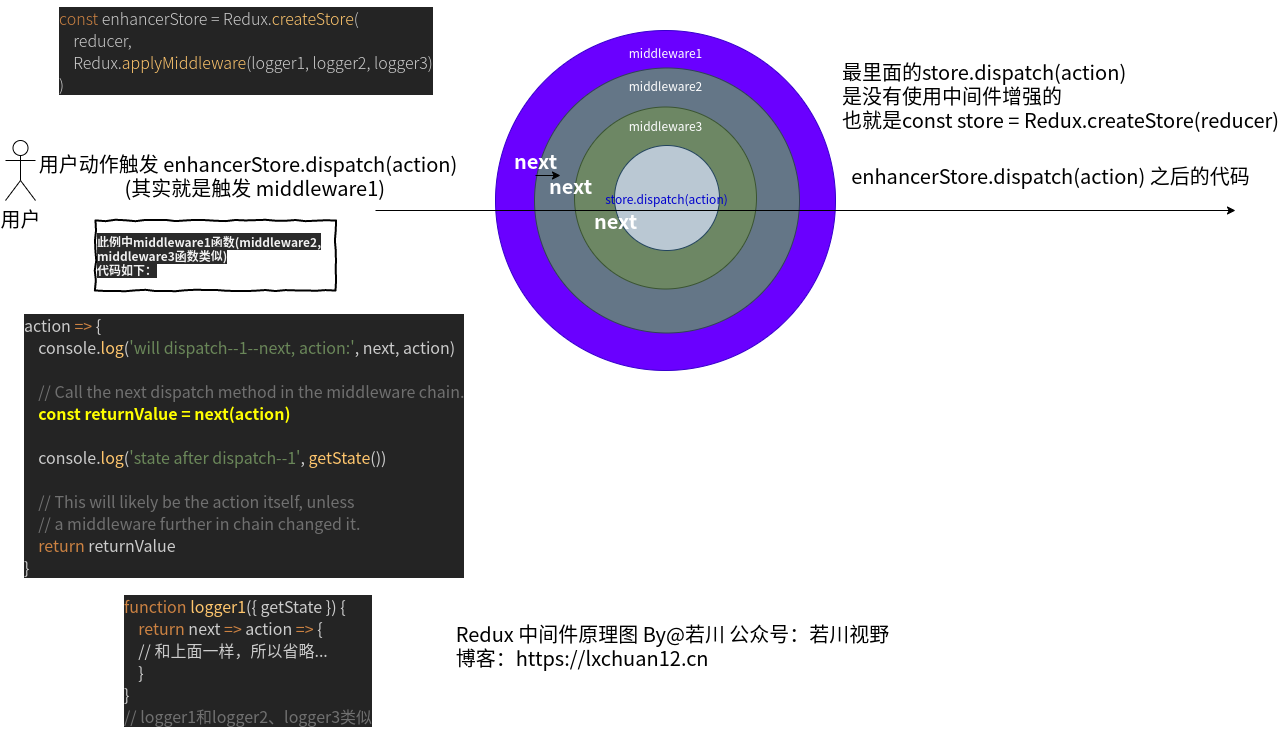

The diagram above was exported from draw.io. Its source (the exported page's mxGraphModel, read from the mxfile embedded in the PNG):
<mxGraphModel dx="1646" dy="432" grid="1" gridSize="10" guides="1" tooltips="1" connect="1" arrows="1" fold="1" page="1" pageScale="1" pageWidth="827" pageHeight="1169" math="0" shadow="0">
  <root>
    <mxCell id="0" />
    <mxCell id="1" parent="0" />
    <mxCell id="3" value="" style="ellipse;whiteSpace=wrap;html=1;aspect=fixed;fillColor=#6a00ff;strokeColor=#3700CC;fontColor=#ffffff;fontFamily=Helvetica;" parent="1" vertex="1">
      <mxGeometry x="-170" y="380" width="340" height="340" as="geometry" />
    </mxCell>
    <mxCell id="11" value="middleware1" style="text;html=1;align=center;verticalAlign=middle;resizable=0;points=[];autosize=1;fontFamily=Helvetica;fontColor=#FFFFFF;" parent="3" vertex="1">
      <mxGeometry x="124.99965517241378" y="11.724137931034482" width="90" height="20" as="geometry" />
    </mxCell>
    <mxCell id="4" value="" style="ellipse;whiteSpace=wrap;html=1;aspect=fixed;fillColor=#647687;strokeColor=#314354;fontColor=#ffffff;" parent="3" vertex="1">
      <mxGeometry x="39" y="37.5" width="265" height="265" as="geometry" />
    </mxCell>
    <mxCell id="5" value="" style="ellipse;whiteSpace=wrap;html=1;aspect=fixed;fillColor=#6d8764;strokeColor=#3A5431;fontColor=#ffffff;" parent="3" vertex="1">
      <mxGeometry x="79" y="76.5" width="182" height="182" as="geometry" />
    </mxCell>
    <mxCell id="18" value="&lt;font color=&quot;#0000cc&quot;&gt;&lt;font style=&quot;font-size: 8px&quot;&gt;store.dispatch(action)&lt;/font&gt;&lt;br&gt;&lt;/font&gt;" style="ellipse;whiteSpace=wrap;html=1;aspect=fixed;fontFamily=Helvetica;fillColor=#bac8d3;strokeColor=#23445d;" parent="3" vertex="1">
      <mxGeometry x="119" y="115" width="105" height="105" as="geometry" />
    </mxCell>
    <mxCell id="15" value="middleware3" style="text;html=1;align=center;verticalAlign=middle;resizable=0;points=[];autosize=1;fontFamily=Helvetica;fontColor=#FFFFFF;" parent="3" vertex="1">
      <mxGeometry x="125" y="85" width="90" height="20" as="geometry" />
    </mxCell>
    <mxCell id="14" value="middleware2" style="text;html=1;align=center;verticalAlign=middle;resizable=0;points=[];autosize=1;fontFamily=Helvetica;fontColor=#FFFFFF;" parent="3" vertex="1">
      <mxGeometry x="125" y="45" width="90" height="20" as="geometry" />
    </mxCell>
    <mxCell id="7" value="" style="endArrow=classic;html=1;fontFamily=Helvetica;fontSize=20;" parent="3" edge="1">
      <mxGeometry width="50" height="50" relative="1" as="geometry">
        <mxPoint x="-120" y="180" as="sourcePoint" />
        <mxPoint x="740" y="180" as="targetPoint" />
      </mxGeometry>
    </mxCell>
    <mxCell id="12" value="next" style="text;strokeColor=none;fillColor=none;html=1;fontSize=20;fontStyle=1;verticalAlign=middle;align=center;fontColor=#FFFFFF;" parent="3" vertex="1">
      <mxGeometry x="-10" y="115" width="100" height="30" as="geometry" />
    </mxCell>
    <mxCell id="20" style="edgeStyle=orthogonalEdgeStyle;rounded=0;orthogonalLoop=1;jettySize=auto;html=1;exitX=0.5;exitY=1;exitDx=0;exitDy=0;entryX=0.75;entryY=1;entryDx=0;entryDy=0;fontFamily=Helvetica;" parent="3" source="12" target="12" edge="1">
      <mxGeometry relative="1" as="geometry" />
    </mxCell>
    <mxCell id="21" value="next" style="text;strokeColor=none;fillColor=none;html=1;fontSize=20;fontStyle=1;verticalAlign=middle;align=center;fontColor=#FFFFFF;" parent="3" vertex="1">
      <mxGeometry x="25" y="140" width="100" height="30" as="geometry" />
    </mxCell>
    <mxCell id="22" value="next" style="text;strokeColor=none;fillColor=none;html=1;fontSize=20;fontStyle=1;verticalAlign=middle;align=center;fontColor=#FFFFFF;" parent="3" vertex="1">
      <mxGeometry x="70" y="175" width="100" height="30" as="geometry" />
    </mxCell>
    <mxCell id="24" value="用户" style="shape=umlActor;verticalLabelPosition=bottom;labelBackgroundColor=#ffffff;verticalAlign=top;html=1;outlineConnect=0;fontFamily=Helvetica;fontSize=20;" parent="1" vertex="1">
      <mxGeometry x="-660" y="490" width="30" height="60" as="geometry" />
    </mxCell>
    <mxCell id="25" value="用户动作触发 &lt;span&gt;enhancerStore.dispatch(action)&amp;nbsp;&amp;nbsp;&lt;/span&gt;&lt;br&gt;&amp;nbsp;(其实就是触发 middleware1)" style="text;html=1;align=center;verticalAlign=middle;resizable=0;points=[];autosize=1;fontSize=20;fontFamily=Helvetica;" parent="1" vertex="1">
      <mxGeometry x="-633" y="500" width="440" height="50" as="geometry" />
    </mxCell>
    <mxCell id="32" value="&lt;span style=&quot;color: rgb(240 , 240 , 240) ; font-family: &amp;#34;comic sans ms&amp;#34; ; font-size: 12px ; font-style: normal ; font-weight: 700 ; letter-spacing: normal ; text-indent: 0px ; text-transform: none ; word-spacing: 0px ; background-color: rgb(42 , 42 , 42) ; float: none ; display: inline&quot;&gt;此例中&lt;/span&gt;&lt;span style=&quot;color: rgb(240 , 240 , 240) ; font-family: &amp;#34;comic sans ms&amp;#34; ; font-size: 12px ; font-style: normal ; font-weight: 700 ; letter-spacing: normal ; text-indent: 0px ; text-transform: none ; word-spacing: 0px ; background-color: rgb(42 , 42 , 42) ; float: none ; display: inline&quot;&gt;middleware1函数(middleware2, middleware3函数类似)&lt;br&gt;代码如下：&lt;/span&gt;" style="html=1;whiteSpace=wrap;comic=1;strokeWidth=2;fontFamily=Comic Sans MS;fontStyle=1;align=left;" parent="1" vertex="1">
      <mxGeometry x="-570" y="570" width="240" height="70" as="geometry" />
    </mxCell>
    <mxCell id="33" value="&lt;div style=&quot;background-color: rgb(36 , 36 , 36) ; font-size: 16px ; line-height: 22px&quot;&gt;&lt;div style=&quot;color: rgb(204 , 204 , 204)&quot;&gt;action &lt;span style=&quot;color: rgb(204 , 130 , 66)&quot;&gt;=&amp;gt;&lt;/span&gt; {&lt;br&gt;&lt;/div&gt;&lt;div style=&quot;color: rgb(204 , 204 , 204)&quot;&gt;&lt;span style=&quot;color: rgb(204 , 130 , 66)&quot;&gt;&amp;nbsp; &amp;nbsp;&lt;/span&gt;&lt;span style=&quot;color: rgb(204 , 130 , 66)&quot;&gt;&amp;nbsp;&lt;/span&gt;console.&lt;span style=&quot;color: #ffc66d&quot;&gt;log&lt;/span&gt;(&lt;span style=&quot;color: #6a8759&quot;&gt;'will dispatch--1--next, action:'&lt;/span&gt;, next, action)&lt;/div&gt;&lt;div style=&quot;color: rgb(204 , 204 , 204)&quot;&gt;&lt;br&gt;&lt;/div&gt;&lt;div style=&quot;color: rgb(204 , 204 , 204)&quot;&gt;      &lt;span style=&quot;color: rgb(204 , 130 , 66)&quot;&gt;&amp;nbsp; &amp;nbsp;&lt;/span&gt;&lt;span style=&quot;color: rgb(204 , 130 , 66)&quot;&gt;&amp;nbsp;&lt;/span&gt;&lt;span style=&quot;color: #707070&quot;&gt;// Call the next dispatch method in the middleware chain.&lt;/span&gt;&lt;/div&gt;&lt;div&gt;      &lt;font color=&quot;#ffff00&quot;&gt;&amp;nbsp; &amp;nbsp;&amp;nbsp;&lt;b&gt;const returnValue = next(action)&lt;/b&gt;&lt;/font&gt;&lt;/div&gt;&lt;br&gt;&lt;div style=&quot;color: rgb(204 , 204 , 204)&quot;&gt;&lt;span style=&quot;color: rgb(204 , 130 , 66)&quot;&gt;&amp;nbsp; &amp;nbsp;&lt;/span&gt;&lt;span style=&quot;color: rgb(204 , 130 , 66)&quot;&gt;&amp;nbsp;&lt;/span&gt;console.&lt;span style=&quot;color: #ffc66d&quot;&gt;log&lt;/span&gt;(&lt;span style=&quot;color: #6a8759&quot;&gt;'state after dispatch--1'&lt;/span&gt;, &lt;span style=&quot;color: #ffc66d&quot;&gt;getState&lt;/span&gt;())&lt;/div&gt;&lt;br&gt;&lt;div style=&quot;color: rgb(204 , 204 , 204)&quot;&gt;      &lt;span style=&quot;color: rgb(204 , 130 , 66)&quot;&gt;&amp;nbsp; &amp;nbsp;&lt;/span&gt;&lt;span style=&quot;color: rgb(204 , 130 , 66)&quot;&gt;&amp;nbsp;&lt;/span&gt;&lt;span style=&quot;color: #707070&quot;&gt;// This will likely be the action itself, unless&lt;/span&gt;&lt;/div&gt;&lt;div style=&quot;color: rgb(204 , 204 , 204)&quot;&gt;      &lt;span style=&quot;color: #707070&quot;&gt;&amp;nbsp; &amp;nbsp; // a middleware further in chain changed it.&lt;/span&gt;&lt;/div&gt;&lt;div style=&quot;color: rgb(204 , 204 , 204)&quot;&gt;      &lt;span style=&quot;color: #cc8242&quot;&gt;&amp;nbsp; &amp;nbsp; return&lt;/span&gt; returnValue&lt;/div&gt;&lt;div style=&quot;color: rgb(204 , 204 , 204)&quot;&gt;  }&lt;/div&gt;&lt;/div&gt;" style="text;html=1;align=left;verticalAlign=middle;resizable=0;points=[];autosize=1;fontSize=20;fontFamily=Helvetica;" parent="1" vertex="1">
      <mxGeometry x="-643" y="660" width="460" height="270" as="geometry" />
    </mxCell>
    <mxCell id="34" value="&lt;div style=&quot;text-align: left&quot;&gt;&lt;span&gt;Redux 中间件原理图 By@若川 公众号：若川视野&lt;/span&gt;&lt;/div&gt;&lt;div style=&quot;text-align: left&quot;&gt;&lt;span&gt;博客：https://lxchuan12.cn&lt;/span&gt;&lt;/div&gt;" style="text;html=1;align=center;verticalAlign=middle;resizable=0;points=[];autosize=1;fontSize=20;fontFamily=Helvetica;" parent="1" vertex="1">
      <mxGeometry x="-218" y="970" width="450" height="50" as="geometry" />
    </mxCell>
    <mxCell id="38" value="&lt;div style=&quot;text-align: left&quot;&gt;&lt;span&gt;最里面的store.dispatch(action)&lt;/span&gt;&lt;/div&gt;&lt;div style=&quot;text-align: left&quot;&gt;&lt;span&gt;是没有使用中间件增强的&lt;/span&gt;&lt;/div&gt;&lt;div style=&quot;text-align: left&quot;&gt;&lt;span&gt;也就是const store = Redux.createStore(reducer)&lt;/span&gt;&lt;/div&gt;" style="text;html=1;align=center;verticalAlign=middle;resizable=0;points=[];autosize=1;fontSize=20;fontFamily=Helvetica;" parent="1" vertex="1">
      <mxGeometry x="170" y="405" width="450" height="80" as="geometry" />
    </mxCell>
    <mxCell id="39" value="enhancerStore.dispatch(action) 之后的代码" style="text;html=1;align=center;verticalAlign=middle;resizable=0;points=[];autosize=1;fontSize=20;fontFamily=Helvetica;" parent="1" vertex="1">
      <mxGeometry x="180" y="510" width="410" height="30" as="geometry" />
    </mxCell>
    <mxCell id="40" value="&lt;div style=&quot;color: rgb(204 , 204 , 204) ; background-color: rgb(36 , 36 , 36) ; font-weight: 300 ; font-size: 16px ; line-height: 22px&quot;&gt;&lt;div&gt;&lt;span style=&quot;color: #cc8242&quot;&gt;const&lt;/span&gt;&lt;span style=&quot;color: #cccccc&quot;&gt; enhancerStore = Redux.&lt;/span&gt;&lt;span style=&quot;color: #ffc66d&quot;&gt;createStore&lt;/span&gt;&lt;span style=&quot;color: #cccccc&quot;&gt;(&lt;/span&gt;&lt;/div&gt;&lt;div&gt;&lt;span style=&quot;color: #cccccc&quot;&gt;&amp;nbsp; &amp;nbsp; reducer, &lt;/span&gt;&lt;/div&gt;&lt;div&gt;&lt;span style=&quot;color: #cccccc&quot;&gt;&amp;nbsp; &amp;nbsp; Redux.&lt;/span&gt;&lt;span style=&quot;color: #ffc66d&quot;&gt;applyMiddleware&lt;/span&gt;&lt;span style=&quot;color: #cccccc&quot;&gt;(logger1, logger2, logger3)&lt;/span&gt;&lt;/div&gt;&lt;div&gt;&lt;span style=&quot;color: #cccccc&quot;&gt;)&lt;/span&gt;&lt;/div&gt;&lt;/div&gt;" style="text;whiteSpace=wrap;html=1;fontSize=20;fontFamily=Helvetica;" parent="1" vertex="1">
      <mxGeometry x="-608" y="350" width="390" height="100" as="geometry" />
    </mxCell>
    <mxCell id="41" value="&lt;br&gt;" style="text;html=1;align=center;verticalAlign=middle;resizable=0;points=[];autosize=1;fontSize=20;fontFamily=Helvetica;" parent="40" vertex="1">
      <mxGeometry x="261" y="63" width="20" height="30" as="geometry" />
    </mxCell>
    <mxCell id="43" value="&lt;br&gt;" style="text;html=1;align=center;verticalAlign=middle;resizable=0;points=[];autosize=1;fontSize=20;fontFamily=Helvetica;" parent="1" vertex="1">
      <mxGeometry x="-270" y="460" width="20" height="30" as="geometry" />
    </mxCell>
    <mxCell id="45" value="&lt;div style=&quot;color: rgb(204 , 204 , 204) ; background-color: rgb(36 , 36 , 36) ; font-size: 16px ; line-height: 22px&quot;&gt;&lt;div&gt;&lt;span style=&quot;color: #cc8242&quot;&gt;function&lt;/span&gt; &lt;span style=&quot;color: #ffc66d&quot;&gt;logger1&lt;/span&gt;({ getState }) {&lt;/div&gt;&lt;div&gt;&lt;span style=&quot;color: #cc8242&quot;&gt;&amp;nbsp; &amp;nbsp; return&lt;/span&gt; next &lt;span style=&quot;color: #cc8242&quot;&gt;=&amp;gt;&lt;/span&gt; action &lt;span style=&quot;color: #cc8242&quot;&gt;=&amp;gt;&lt;/span&gt; {&lt;/div&gt;&lt;div&gt;&amp;nbsp; &amp;nbsp; // 和上面一样，所以省略...&lt;/div&gt;&lt;div&gt;&amp;nbsp; &amp;nbsp; }&lt;/div&gt;&lt;div&gt;}&lt;br&gt;&lt;div style=&quot;line-height: 22px&quot;&gt;&lt;span style=&quot;color: #707070&quot;&gt;// logger1和logger2、logger3类似&lt;/span&gt;&lt;/div&gt;&lt;/div&gt;&lt;/div&gt;" style="text;html=1;align=left;verticalAlign=middle;resizable=0;points=[];autosize=1;fontSize=20;fontFamily=Helvetica;" parent="1" vertex="1">
      <mxGeometry x="-543" y="940" width="260" height="140" as="geometry" />
    </mxCell>
  </root>
</mxGraphModel>